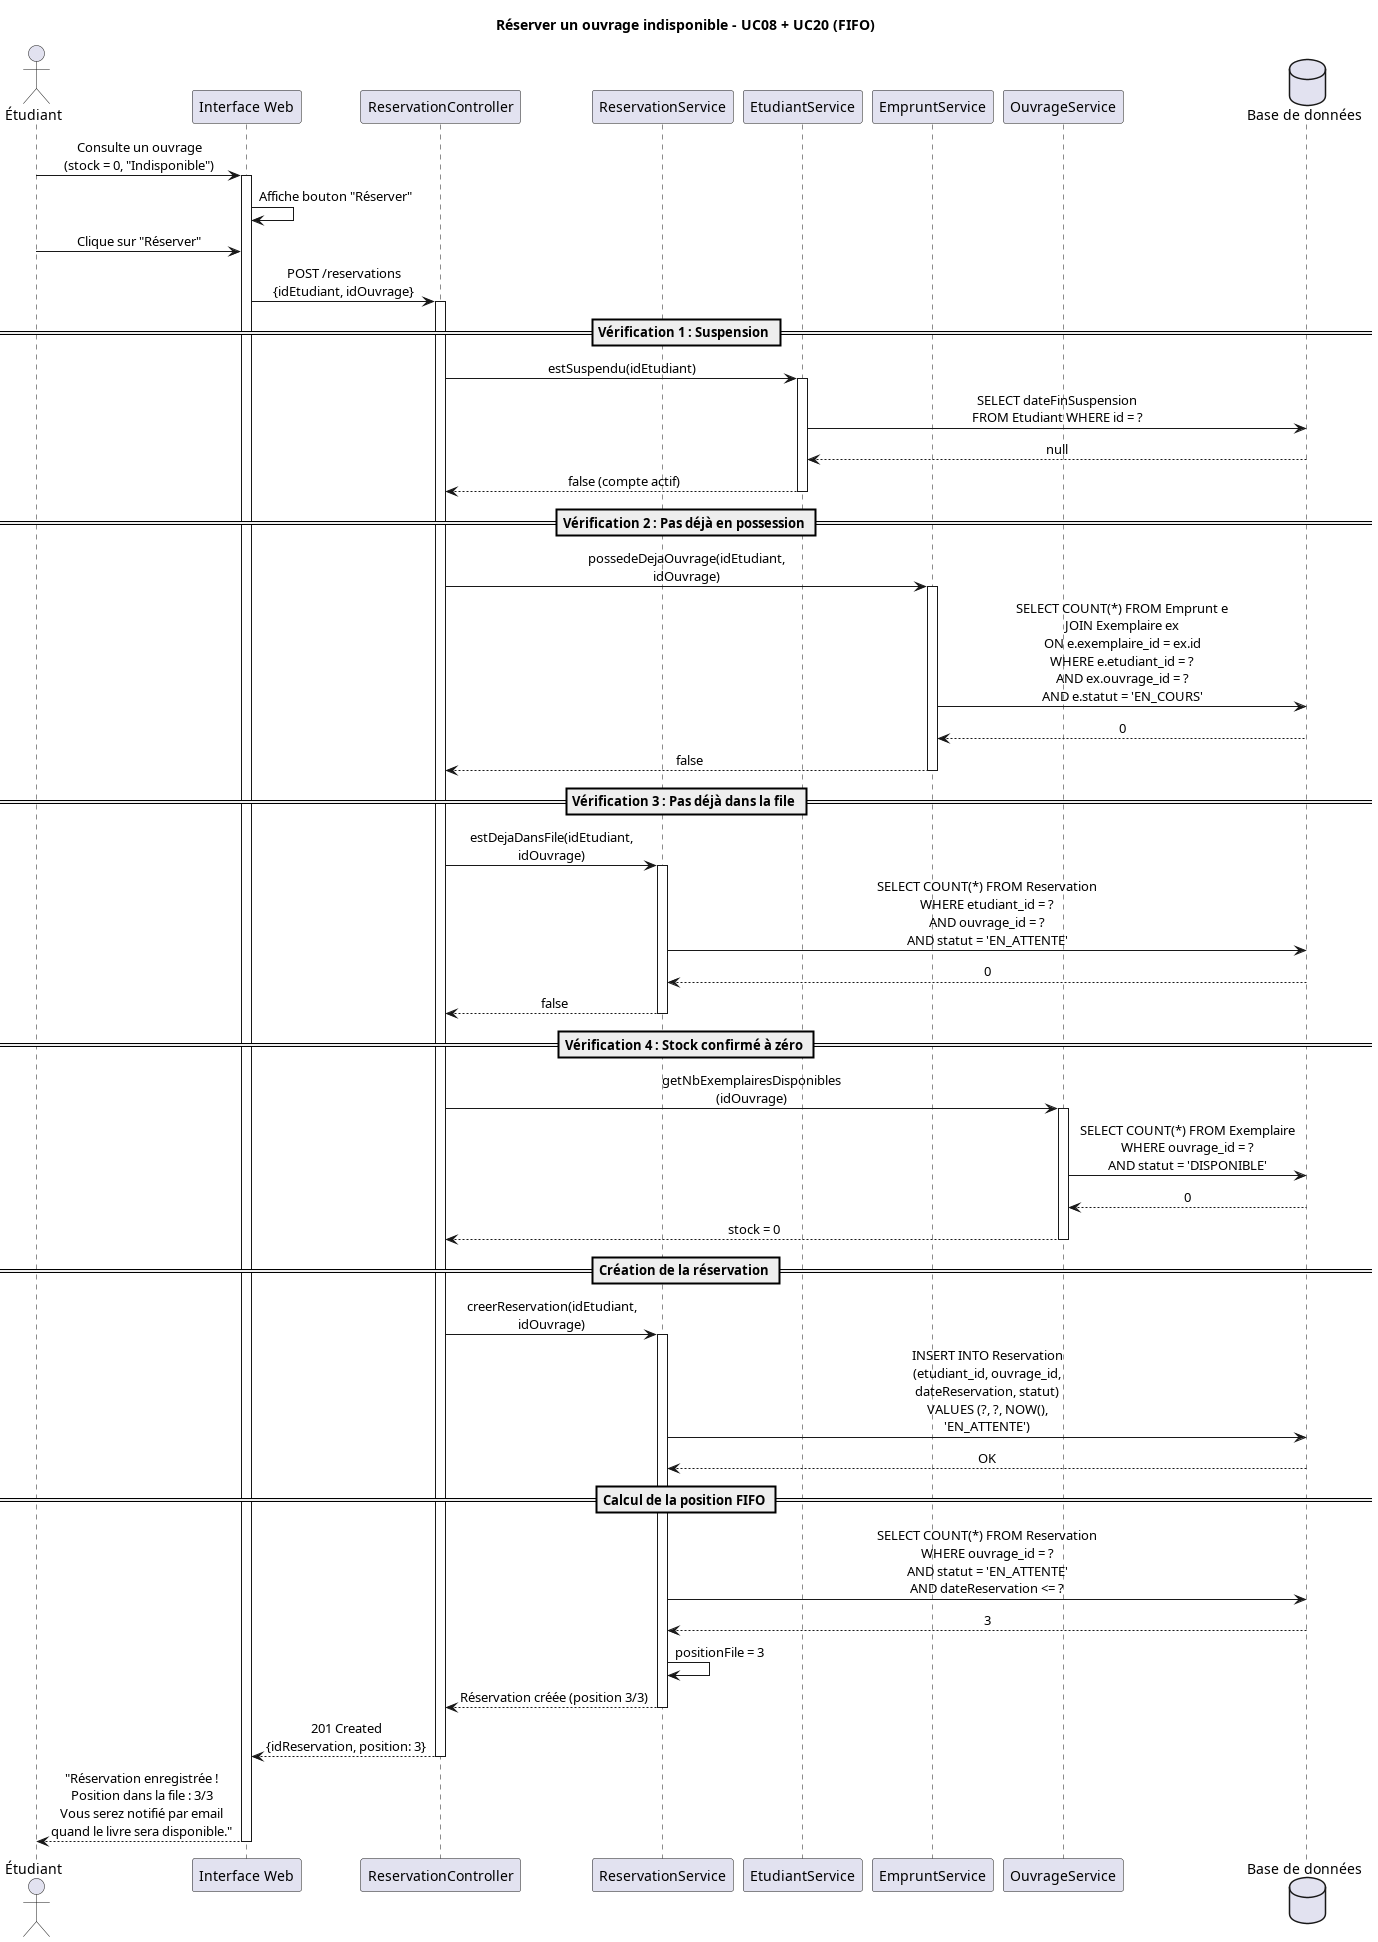

The diagram above was rendered by PlantUML. Its source (embedded in the PNG):
@startuml
skinparam sequenceMessageAlign center

title Réserver un ouvrage indisponible - UC08 + UC20 (FIFO)

actor "Étudiant" as E
participant "Interface Web" as UI
participant "ReservationController" as RC
participant "ReservationService" as RS
participant "EtudiantService" as ES
participant "EmpruntService" as EMS
participant "OuvrageService" as OS
database "Base de données" as DB

E -> UI : Consulte un ouvrage\n(stock = 0, "Indisponible")
activate UI
UI -> UI : Affiche bouton "Réserver"

E -> UI : Clique sur "Réserver"
UI -> RC : POST /reservations\n{idEtudiant, idOuvrage}
activate RC

== Vérification 1 : Suspension ==

RC -> ES : estSuspendu(idEtudiant)
activate ES
ES -> DB : SELECT dateFinSuspension\nFROM Etudiant WHERE id = ?
DB --> ES : null
ES --> RC : false (compte actif)
deactivate ES

== Vérification 2 : Pas déjà en possession ==

RC -> EMS : possedeDejaOuvrage(idEtudiant,\nidOuvrage)
activate EMS
EMS -> DB : SELECT COUNT(*) FROM Emprunt e\nJOIN Exemplaire ex\nON e.exemplaire_id = ex.id\nWHERE e.etudiant_id = ?\nAND ex.ouvrage_id = ?\nAND e.statut = 'EN_COURS'
DB --> EMS : 0
EMS --> RC : false
deactivate EMS

== Vérification 3 : Pas déjà dans la file ==

RC -> RS : estDejaDansFile(idEtudiant,\nidOuvrage)
activate RS
RS -> DB : SELECT COUNT(*) FROM Reservation\nWHERE etudiant_id = ?\nAND ouvrage_id = ?\nAND statut = 'EN_ATTENTE'
DB --> RS : 0
RS --> RC : false
deactivate RS

== Vérification 4 : Stock confirmé à zéro ==

RC -> OS : getNbExemplairesDisponibles\n(idOuvrage)
activate OS
OS -> DB : SELECT COUNT(*) FROM Exemplaire\nWHERE ouvrage_id = ?\nAND statut = 'DISPONIBLE'
DB --> OS : 0
OS --> RC : stock = 0
deactivate OS

== Création de la réservation ==

RC -> RS : creerReservation(idEtudiant,\nidOuvrage)
activate RS

RS -> DB : INSERT INTO Reservation\n(etudiant_id, ouvrage_id,\ndateReservation, statut)\nVALUES (?, ?, NOW(),\n'EN_ATTENTE')
DB --> RS : OK

== Calcul de la position FIFO ==

RS -> DB : SELECT COUNT(*) FROM Reservation\nWHERE ouvrage_id = ?\nAND statut = 'EN_ATTENTE'\nAND dateReservation <= ?
DB --> RS : 3

RS -> RS : positionFile = 3

RS --> RC : Réservation créée (position 3/3)
deactivate RS

RC --> UI : 201 Created\n{idReservation, position: 3}
deactivate RC

UI --> E : "Réservation enregistrée !\nPosition dans la file : 3/3\nVous serez notifié par email\nquand le livre sera disponible."
deactivate UI

@enduml